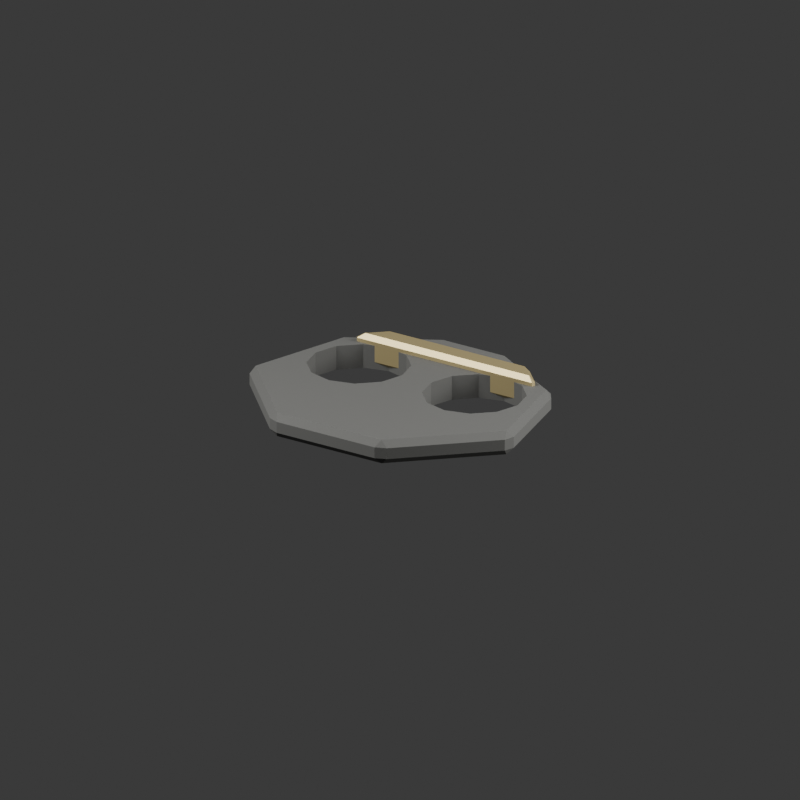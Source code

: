 # Source: study_fabricated_mask.blend  (saved by Blender 5.0.119; exported with 4.5.12 LTS)
import bpy
from mathutils import Matrix  # noqa: F401  (used for matrix-valued properties, if any)

bpy.ops.wm.read_factory_settings(use_empty=True)
scene = bpy.context.scene
scene.name = 'Scene'

# ---- materials (node trees are filled in below, after node groups)
mat_wrought_iron = bpy.data.materials.new('wrought_iron')
mat_wrought_iron.diffuse_color = (0.1569, 0.1569, 0.149, 1.0)
mat_ritual_gold = bpy.data.materials.new('ritual_gold')
mat_ritual_gold.diffuse_color = (0.5686, 0.4667, 0.2353, 1.0)

# ---- material node trees
mat_wrought_iron.use_nodes = True; mat_wrought_iron.node_tree.nodes.clear()
_N = mat_wrought_iron.node_tree.nodes; _L = mat_wrought_iron.node_tree.links
n0 = _N.new('ShaderNodeBsdfPrincipled'); n0.name = 'Principled BSDF'; n0.location = (-200, 100)
n0.inputs[0].default_value = (0.1569, 0.1569, 0.149, 1.0)
n0.inputs[1].default_value = 0.8
n0.inputs[2].default_value = 0.86
n1 = _N.new('ShaderNodeOutputMaterial'); n1.name = 'Material Output'; n1.location = (200, 100)
_L.new(n0.outputs[0], n1.inputs[0])
n1.is_active_output = True
mat_ritual_gold.use_nodes = True; mat_ritual_gold.node_tree.nodes.clear()
_N = mat_ritual_gold.node_tree.nodes; _L = mat_ritual_gold.node_tree.links
n0 = _N.new('ShaderNodeBsdfPrincipled'); n0.name = 'Principled BSDF'; n0.location = (-200, 100)
n0.inputs[0].default_value = (0.5686, 0.4667, 0.2353, 1.0)
n0.inputs[1].default_value = 0.75
n0.inputs[2].default_value = 0.48
n1 = _N.new('ShaderNodeOutputMaterial'); n1.name = 'Material Output'; n1.location = (200, 100)
_L.new(n0.outputs[0], n1.inputs[0])
n1.is_active_output = True

# ---- world
world_studyworld = bpy.data.worlds.new('StudyWorld'); scene.world = world_studyworld
world_studyworld.use_nodes = True; world_studyworld.node_tree.nodes.clear()
_N = world_studyworld.node_tree.nodes; _L = world_studyworld.node_tree.links
n0 = _N.new('ShaderNodeBackground'); n0.name = 'Background'; n0.location = (-200, 100)
n0.inputs[0].default_value = (0.05, 0.05, 0.05, 1.0)
n1 = _N.new('ShaderNodeOutputWorld'); n1.name = 'World Output'; n1.location = (200, 100)
_L.new(n0.outputs[0], n1.inputs[0])
n1.is_active_output = True
world_studyworld.color = (0.025, 0.025, 0.025)

# ---- cameras
cam_camera = bpy.data.cameras.new('Camera')
cam_camera.type = 'ORTHO'
cam_camera.ortho_scale = 4.1

# ---- lights
light_area = bpy.data.lights.new('Area', 'AREA')
light_area.energy = 800.0
light_area.shape = 'DISK'
light_area.size = 4.0
light_area.size_y = 1.0
light_area_001 = bpy.data.lights.new('Area.001', 'AREA')
light_area_001.energy = 350.0
light_area_001.size = 3.0
light_area_001.size_y = 1.0

# ---- meshes
me_b_maskshellmesh = bpy.data.meshes.new('B_MaskShellMesh')
me_b_maskshellmesh.from_pydata([(-0.82, -0.18, 0.0), (-0.66, 0.43, 0.0), (-0.2, 0.7, 0.0), (0.2, 0.7, 0.0), (0.66, 0.43, 0.0), (0.82, -0.18, 0.0), (0.34, -0.67, 0.0), (-0.34, -0.67, 0.0)], [], [(0, 1, 2, 3, 4, 5, 6, 7)])
me_b_maskshellmesh.materials.append(mat_wrought_iron)
me_b_maskshellmesh.update()
me_cylinder = bpy.data.meshes.new('Cylinder')
me_cylinder.from_pydata([(0.0, 0.27, -0.35), (0.0, 0.27, 0.35), (0.135, 0.2338, -0.35), (0.135, 0.2338, 0.35), (0.2338, 0.135, -0.35), (0.2338, 0.135, 0.35), (0.27, 0.0, -0.35), (0.27, 0.0, 0.35), (0.2338, -0.135, -0.35), (0.2338, -0.135, 0.35), (0.135, -0.2338, -0.35), (0.135, -0.2338, 0.35), (0.0, -0.27, -0.35), (0.0, -0.27, 0.35), (-0.135, -0.2338, -0.35), (-0.135, -0.2338, 0.35), (-0.2338, -0.135, -0.35), (-0.2338, -0.135, 0.35), (-0.27, 0.0, -0.35), (-0.27, 0.0, 0.35), (-0.2338, 0.135, -0.35), (-0.2338, 0.135, 0.35), (-0.135, 0.2338, -0.35), (-0.135, 0.2338, 0.35)], [], [(0, 1, 3, 2), (2, 3, 5, 4), (4, 5, 7, 6), (6, 7, 9, 8), (8, 9, 11, 10), (10, 11, 13, 12), (12, 13, 15, 14), (14, 15, 17, 16), (16, 17, 19, 18), (18, 19, 21, 20), (3, 1, 23, 21, 19, 17, 15, 13, 11, 9, 7, 5), (20, 21, 23, 22), (22, 23, 1, 0), (0, 2, 4, 6, 8, 10, 12, 14, 16, 18, 20, 22)])
_uv = me_cylinder.uv_layers.new(name='UVMap')
_uv.uv.foreach_set('vector', [1.0, 0.5, 1.0, 1.0, 0.9167, 1.0, 0.9167, 0.5, 0.9167, 0.5, 0.9167, 1.0, 0.8333, 1.0, 0.8333, 0.5, 0.8333, 0.5, 0.8333, 1.0, 0.75, 1.0, 0.75, 0.5, 0.75, 0.5, 0.75, 1.0, 0.6667, 1.0, 0.6667, 0.5, 0.6667, 0.5, 0.6667, 1.0, 0.5833, 1.0, 0.5833, 0.5, 0.5833, 0.5, 0.5833, 1.0, 0.5, 1.0, 0.5, 0.5, 0.5, 0.5, 0.5, 1.0, 0.4167, 1.0, 0.4167, 0.5, 0.4167, 0.5, 0.4167, 1.0, 0.3333, 1.0, 0.3333, 0.5, 0.3333, 0.5, 0.3333, 1.0, 0.25, 1.0, 0.25, 0.5, 0.25, 0.5, 0.25, 1.0, 0.1667, 1.0, 0.1667, 0.5, 0.37, 0.4578, 0.25, 0.49, 0.13, 0.4578, 0.04215, 0.37, 0.01, 0.25, 0.04215, 0.13, 0.13, 0.04215, 0.25, 0.01, 0.37, 0.04215, 0.4578, 0.13, 0.49, 0.25, 0.4578, 0.37, 0.1667, 0.5, 0.1667, 1.0, 0.08333, 1.0, 0.08333, 0.5, 0.08333, 0.5, 0.08333, 1.0, 7.451e-08, 1.0, 7.451e-08, 0.5, 0.75, 0.49, 0.87, 0.4578, 0.9578, 0.37, 0.99, 0.25, 0.9578, 0.13, 0.87, 0.04215, 0.75, 0.01, 0.63, 0.04215, 0.5422, 0.13, 0.51, 0.25, 0.5422, 0.37, 0.63, 0.4578])
me_cylinder.update()
me_cylinder_001 = bpy.data.meshes.new('Cylinder.001')
me_cylinder_001.from_pydata([(0.0, 0.27, -0.35), (0.0, 0.27, 0.35), (0.135, 0.2338, -0.35), (0.135, 0.2338, 0.35), (0.2338, 0.135, -0.35), (0.2338, 0.135, 0.35), (0.27, 0.0, -0.35), (0.27, 0.0, 0.35), (0.2338, -0.135, -0.35), (0.2338, -0.135, 0.35), (0.135, -0.2338, -0.35), (0.135, -0.2338, 0.35), (0.0, -0.27, -0.35), (0.0, -0.27, 0.35), (-0.135, -0.2338, -0.35), (-0.135, -0.2338, 0.35), (-0.2338, -0.135, -0.35), (-0.2338, -0.135, 0.35), (-0.27, 0.0, -0.35), (-0.27, 0.0, 0.35), (-0.2338, 0.135, -0.35), (-0.2338, 0.135, 0.35), (-0.135, 0.2338, -0.35), (-0.135, 0.2338, 0.35)], [], [(0, 1, 3, 2), (2, 3, 5, 4), (4, 5, 7, 6), (6, 7, 9, 8), (8, 9, 11, 10), (10, 11, 13, 12), (12, 13, 15, 14), (14, 15, 17, 16), (16, 17, 19, 18), (18, 19, 21, 20), (3, 1, 23, 21, 19, 17, 15, 13, 11, 9, 7, 5), (20, 21, 23, 22), (22, 23, 1, 0), (0, 2, 4, 6, 8, 10, 12, 14, 16, 18, 20, 22)])
_uv = me_cylinder_001.uv_layers.new(name='UVMap')
_uv.uv.foreach_set('vector', [1.0, 0.5, 1.0, 1.0, 0.9167, 1.0, 0.9167, 0.5, 0.9167, 0.5, 0.9167, 1.0, 0.8333, 1.0, 0.8333, 0.5, 0.8333, 0.5, 0.8333, 1.0, 0.75, 1.0, 0.75, 0.5, 0.75, 0.5, 0.75, 1.0, 0.6667, 1.0, 0.6667, 0.5, 0.6667, 0.5, 0.6667, 1.0, 0.5833, 1.0, 0.5833, 0.5, 0.5833, 0.5, 0.5833, 1.0, 0.5, 1.0, 0.5, 0.5, 0.5, 0.5, 0.5, 1.0, 0.4167, 1.0, 0.4167, 0.5, 0.4167, 0.5, 0.4167, 1.0, 0.3333, 1.0, 0.3333, 0.5, 0.3333, 0.5, 0.3333, 1.0, 0.25, 1.0, 0.25, 0.5, 0.25, 0.5, 0.25, 1.0, 0.1667, 1.0, 0.1667, 0.5, 0.37, 0.4578, 0.25, 0.49, 0.13, 0.4578, 0.04215, 0.37, 0.01, 0.25, 0.04215, 0.13, 0.13, 0.04215, 0.25, 0.01, 0.37, 0.04215, 0.4578, 0.13, 0.49, 0.25, 0.4578, 0.37, 0.1667, 0.5, 0.1667, 1.0, 0.08333, 1.0, 0.08333, 0.5, 0.08333, 0.5, 0.08333, 1.0, 7.451e-08, 1.0, 7.451e-08, 0.5, 0.75, 0.49, 0.87, 0.4578, 0.9578, 0.37, 0.99, 0.25, 0.9578, 0.13, 0.87, 0.04215, 0.75, 0.01, 0.63, 0.04215, 0.5422, 0.13, 0.51, 0.25, 0.5422, 0.37, 0.63, 0.4578])
me_cylinder_001.update()
me_b_browplatemesh = bpy.data.meshes.new('B_BrowPlateMesh')
me_b_browplatemesh.from_pydata([(-0.57, 0.4, 0.03), (0.57, 0.4, 0.03), (0.43, 0.54, 0.03), (-0.43, 0.54, 0.03)], [], [(0, 1, 2, 3)])
me_b_browplatemesh.materials.append(mat_ritual_gold)
me_b_browplatemesh.update()

# ---- objects
ob_item_study_fabricated_mask = bpy.data.objects.new('ITEM_study_fabricated_mask', None)
ob_b_maskshell = bpy.data.objects.new('B_MaskShell', me_b_maskshellmesh)
ob_b_lenscutter__1 = bpy.data.objects.new('B_LensCutter_-1', me_cylinder)
ob_b_lenscutter__1_1 = bpy.data.objects.new('B_LensCutter_+1', me_cylinder_001)
ob_b_browplate = bpy.data.objects.new('B_BrowPlate', me_b_browplatemesh)
ob_preview_key = bpy.data.objects.new('PREVIEW_Key', light_area)
ob_preview_fill = bpy.data.objects.new('PREVIEW_Fill', light_area_001)
ob_preview_camera = bpy.data.objects.new('PREVIEW_Camera', cam_camera)

# ---- transforms, parenting, visibility, modifiers, constraints
ob_item_study_fabricated_mask.location = (0.0, 0.0, 0.0)
ob_item_study_fabricated_mask.empty_display_size = 0.25
ob_b_maskshell.parent = ob_item_study_fabricated_mask
ob_b_maskshell.location = (0.0, 0.0, 0.0)
_m = ob_b_maskshell.modifiers.new('B_Thickness', 'SOLIDIFY')
_m.thickness = 0.13
_m.offset = 0.0
_m = ob_b_maskshell.modifiers.new('FinishBevel', 'BEVEL')
_m.width = 0.035
_m.width_pct = 0.035
_m.angle_limit = 0.4363
_m = ob_b_maskshell.modifiers.new('B_LensHole_-1', 'BOOLEAN')
_m.object = ob_b_lenscutter__1
_m = ob_b_maskshell.modifiers.new('B_LensHole_+1', 'BOOLEAN')
_m.object = ob_b_lenscutter__1_1
ob_b_lenscutter__1.parent = ob_item_study_fabricated_mask
ob_b_lenscutter__1.location = (-0.36, 0.15, 0.0)
ob_b_lenscutter__1.hide_render = True
ob_b_lenscutter__1.display_type = 'WIRE'
ob_b_lenscutter__1_1.parent = ob_item_study_fabricated_mask
ob_b_lenscutter__1_1.location = (0.36, 0.15, 0.0)
ob_b_lenscutter__1_1.hide_render = True
ob_b_lenscutter__1_1.display_type = 'WIRE'
ob_b_browplate.parent = ob_item_study_fabricated_mask
ob_b_browplate.location = (0.0, 0.0, 0.0)
_m = ob_b_browplate.modifiers.new('B_Thickness', 'SOLIDIFY')
_m.thickness = 0.16
_m.offset = 0.0
_m = ob_b_browplate.modifiers.new('FinishBevel', 'BEVEL')
_m.width = 0.025
_m.width_pct = 0.025
_m.angle_limit = 0.4363
ob_preview_key.location = (-3.0, -4.0, 5.0)
ob_preview_key.rotation_euler = (0.7854, -7.115e-08, -0.6435)
ob_preview_fill.location = (4.0, 1.5, 2.0)
ob_preview_fill.rotation_euler = (1.133, -1.147e-07, 1.93)
ob_preview_camera.location = (4.5, -6.5, 3.2)
ob_preview_camera.rotation_euler = (1.186, 5.043e-08, 0.6055)

# ---- collection membership
scene.collection.objects.link(ob_item_study_fabricated_mask)
scene.collection.objects.link(ob_b_maskshell)
scene.collection.objects.link(ob_b_lenscutter__1)
scene.collection.objects.link(ob_b_lenscutter__1_1)
scene.collection.objects.link(ob_b_browplate)
scene.collection.objects.link(ob_preview_key)
scene.collection.objects.link(ob_preview_fill)
scene.collection.objects.link(ob_preview_camera)

# ---- scene / render settings (as saved in the file)
scene.camera = ob_preview_camera
scene.frame_start = 1; scene.frame_end = 250; scene.frame_set(1)
scene.render.engine = 'BLENDER_EEVEE_NEXT'
scene.render.resolution_x = 192
scene.render.resolution_y = 192
scene.render.film_transparent = True
scene.render.bake_bias = 0.0
scene.render.bake_samples = 0
scene.cycles.sampling_pattern = 'TABULATED_SOBOL'
scene.eevee.use_volume_custom_range = False
bpy.context.view_layer.update()
